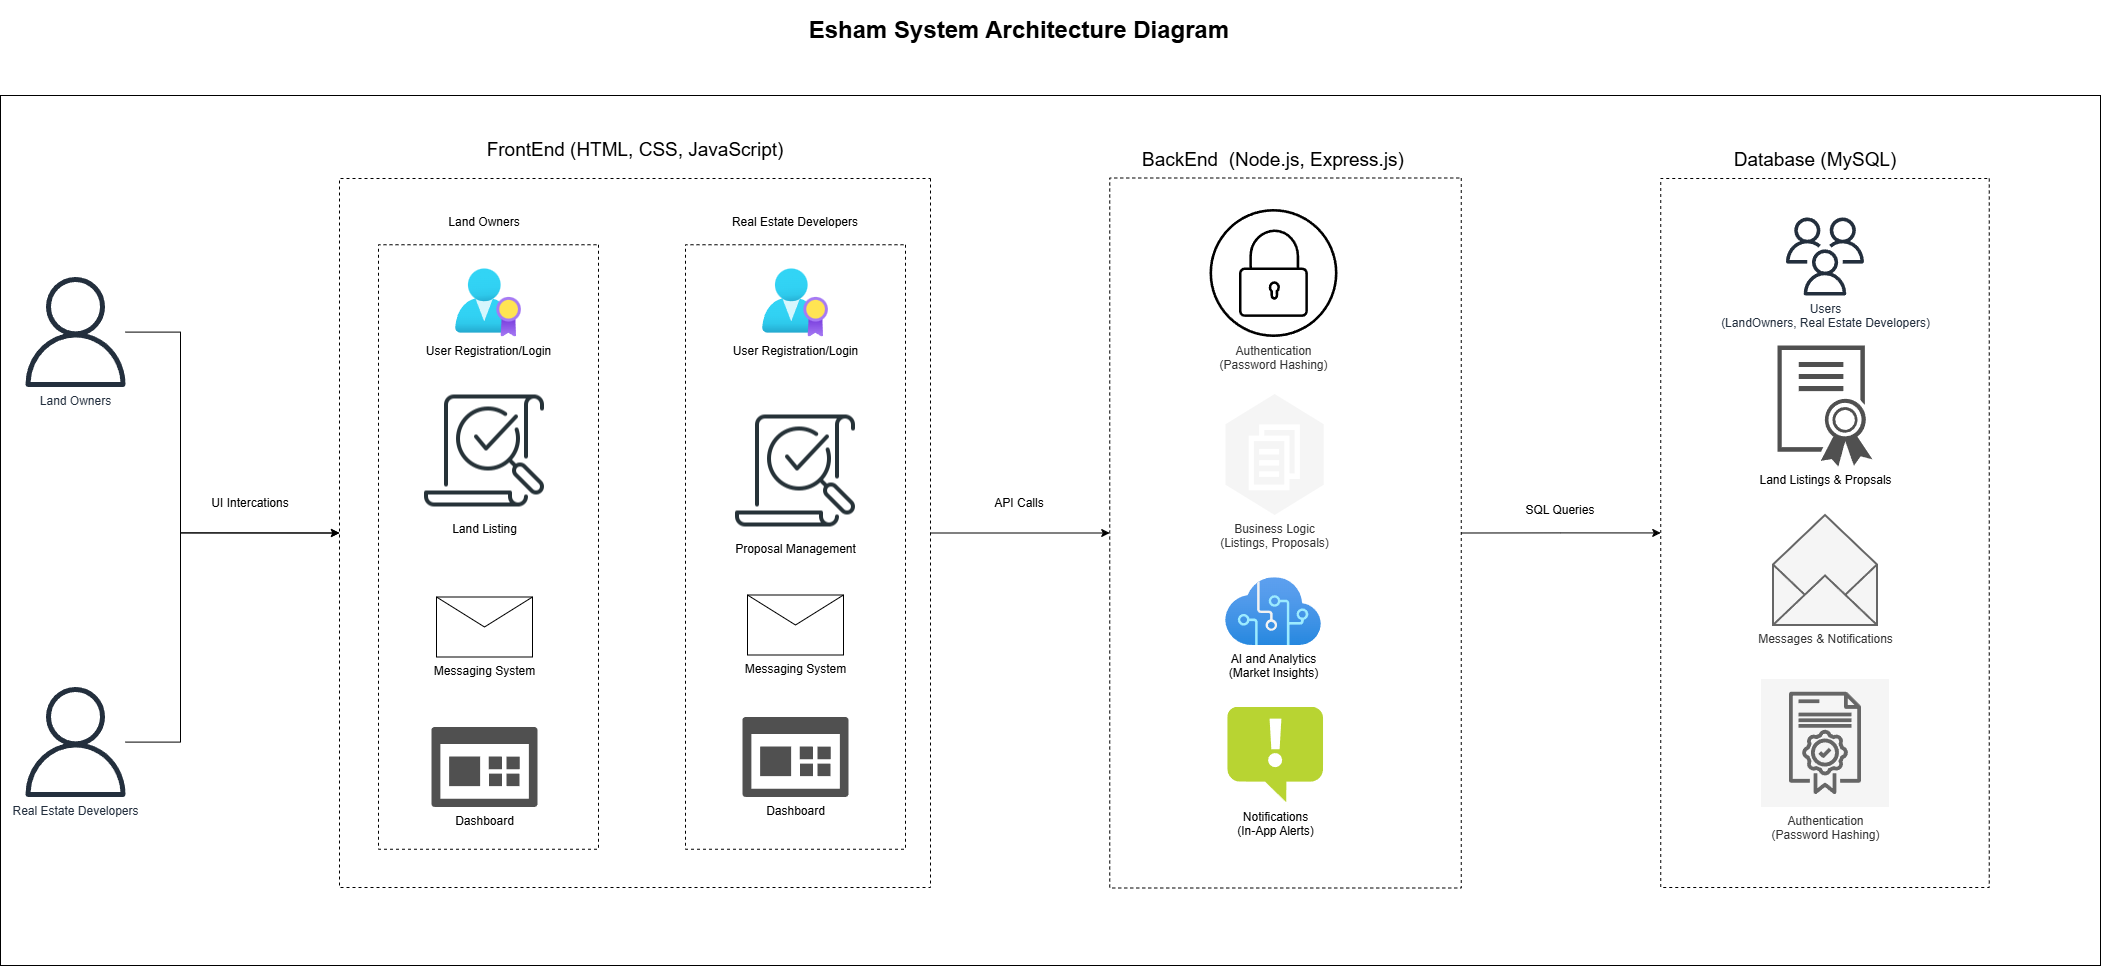

The diagram above was exported from draw.io. Its source (the exported page's mxGraphModel, read from the mxfile embedded in the PNG):
<mxGraphModel dx="4200" dy="3075" grid="1" gridSize="10" guides="1" tooltips="1" connect="1" arrows="1" fold="1" page="1" pageScale="1" pageWidth="1169" pageHeight="827" background="none" math="0" shadow="0">
  <root>
    <mxCell id="0" />
    <mxCell id="1" parent="0" />
    <mxCell id="8mr-9BZ_ulvoVsU252eA-62" value="" style="rounded=0;whiteSpace=wrap;html=1;strokeColor=light-dark(#000000,#64D4FF);fillColor=none;" vertex="1" parent="1">
      <mxGeometry x="20" y="20" width="2100" height="870" as="geometry" />
    </mxCell>
    <mxCell id="8mr-9BZ_ulvoVsU252eA-63" value="&lt;h1&gt;Esham System Architecture Diagram&lt;/h1&gt;" style="text;html=1;align=center;verticalAlign=middle;whiteSpace=wrap;rounded=0;strokeWidth=1;" vertex="1" parent="1">
      <mxGeometry x="769" y="-60" width="540" height="30" as="geometry" />
    </mxCell>
    <mxCell id="8mr-9BZ_ulvoVsU252eA-112" style="edgeStyle=orthogonalEdgeStyle;rounded=0;orthogonalLoop=1;jettySize=auto;html=1;exitX=0.5;exitY=0;exitDx=0;exitDy=0;entryX=0.5;entryY=1;entryDx=0;entryDy=0;" edge="1" parent="1" source="8mr-9BZ_ulvoVsU252eA-64" target="8mr-9BZ_ulvoVsU252eA-65">
      <mxGeometry relative="1" as="geometry" />
    </mxCell>
    <mxCell id="8mr-9BZ_ulvoVsU252eA-64" value="" style="rounded=0;whiteSpace=wrap;html=1;rotation=90;fillColor=none;strokeColor=light-dark(#000000,#64D4FF);dashed=1;" vertex="1" parent="1">
      <mxGeometry x="300" y="162" width="709" height="591" as="geometry" />
    </mxCell>
    <mxCell id="8mr-9BZ_ulvoVsU252eA-114" style="edgeStyle=orthogonalEdgeStyle;rounded=0;orthogonalLoop=1;jettySize=auto;html=1;exitX=0.5;exitY=0;exitDx=0;exitDy=0;" edge="1" parent="1" source="8mr-9BZ_ulvoVsU252eA-65" target="8mr-9BZ_ulvoVsU252eA-66">
      <mxGeometry relative="1" as="geometry" />
    </mxCell>
    <mxCell id="8mr-9BZ_ulvoVsU252eA-65" value="" style="rounded=0;whiteSpace=wrap;html=1;rotation=90;fillColor=none;strokeColor=light-dark(#000000,#64D4FF);dashed=1;" vertex="1" parent="1">
      <mxGeometry x="950" y="281.75" width="710" height="351.5" as="geometry" />
    </mxCell>
    <mxCell id="8mr-9BZ_ulvoVsU252eA-66" value="" style="rounded=0;whiteSpace=wrap;html=1;rotation=90;strokeColor=light-dark(#000000,#64D4FF);fillColor=none;dashed=1;" vertex="1" parent="1">
      <mxGeometry x="1490" y="293.25" width="709" height="328.5" as="geometry" />
    </mxCell>
    <mxCell id="8mr-9BZ_ulvoVsU252eA-67" value="&lt;font style=&quot;font-size: 19px;&quot;&gt;FrontEnd (HTML, CSS, JavaScript)&lt;/font&gt;" style="text;html=1;align=center;verticalAlign=middle;whiteSpace=wrap;rounded=0;" vertex="1" parent="1">
      <mxGeometry x="481.5" y="60" width="346" height="30" as="geometry" />
    </mxCell>
    <mxCell id="8mr-9BZ_ulvoVsU252eA-68" value="&lt;font style=&quot;font-size: 19px;&quot;&gt;BackEnd&amp;nbsp; (Node.js, Express.js)&lt;/font&gt;" style="text;html=1;align=center;verticalAlign=middle;whiteSpace=wrap;rounded=0;" vertex="1" parent="1">
      <mxGeometry x="1160" y="70" width="266" height="30" as="geometry" />
    </mxCell>
    <mxCell id="8mr-9BZ_ulvoVsU252eA-69" value="&lt;font style=&quot;font-size: 19px;&quot;&gt;Database (MySQL)&lt;/font&gt;" style="text;html=1;align=center;verticalAlign=middle;whiteSpace=wrap;rounded=0;" vertex="1" parent="1">
      <mxGeometry x="1740" y="70" width="190" height="30" as="geometry" />
    </mxCell>
    <mxCell id="8mr-9BZ_ulvoVsU252eA-77" value="Authentication&lt;div&gt;(Password Hashing)&lt;/div&gt;" style="sketch=0;points=[[0,0,0],[0.25,0,0],[0.5,0,0],[0.75,0,0],[1,0,0],[0,1,0],[0.25,1,0],[0.5,1,0],[0.75,1,0],[1,1,0],[0,0.25,0],[0,0.5,0],[0,0.75,0],[1,0.25,0],[1,0.5,0],[1,0.75,0]];outlineConnect=0;dashed=0;verticalLabelPosition=bottom;verticalAlign=top;align=center;html=1;fontSize=12;fontStyle=0;aspect=fixed;shape=mxgraph.citrix2.authentication_radius;resIcon=mxgraph.aws4.license_manager;fillColor=#000000;fontColor=#333333;strokeColor=none;pointerEvents=1;" vertex="1" parent="1">
      <mxGeometry x="1229" y="133.5" width="128" height="128" as="geometry" />
    </mxCell>
    <mxCell id="8mr-9BZ_ulvoVsU252eA-78" value="User Registration/Login" style="image;aspect=fixed;html=1;points=[];align=center;fontSize=12;image=img/lib/azure2/identity/AAD_Licenses.svg;" vertex="1" parent="1">
      <mxGeometry x="475" y="193.5" width="66" height="68" as="geometry" />
    </mxCell>
    <mxCell id="8mr-9BZ_ulvoVsU252eA-79" value="Land Listing" style="shape=image;html=1;verticalAlign=top;verticalLabelPosition=bottom;labelBackgroundColor=#ffffff;imageAspect=0;aspect=fixed;image=https://cdn1.iconfinder.com/data/icons/seo-and-web-development-6/32/development_listing_search_magnifier_magnifying_glass_loupe-128.png" vertex="1" parent="1">
      <mxGeometry x="440" y="311.5" width="128" height="128" as="geometry" />
    </mxCell>
    <mxCell id="8mr-9BZ_ulvoVsU252eA-80" value="Messaging System" style="shape=message;html=1;html=1;outlineConnect=0;labelPosition=center;verticalLabelPosition=bottom;align=center;verticalAlign=top;" vertex="1" parent="1">
      <mxGeometry x="456" y="521.5" width="96" height="60" as="geometry" />
    </mxCell>
    <mxCell id="8mr-9BZ_ulvoVsU252eA-81" value="Dashboard" style="sketch=0;pointerEvents=1;shadow=0;dashed=0;html=1;strokeColor=none;labelPosition=center;verticalLabelPosition=bottom;verticalAlign=top;align=center;fillColor=#505050;shape=mxgraph.mscae.intune.dashboard" vertex="1" parent="1">
      <mxGeometry x="451" y="651.5" width="106" height="80" as="geometry" />
    </mxCell>
    <mxCell id="8mr-9BZ_ulvoVsU252eA-82" value="" style="rounded=0;whiteSpace=wrap;html=1;rotation=90;fillColor=none;strokeColor=light-dark(#000000,#64D4FF);dashed=1;" vertex="1" parent="1">
      <mxGeometry x="205.75" y="361.5" width="604.5" height="220" as="geometry" />
    </mxCell>
    <mxCell id="8mr-9BZ_ulvoVsU252eA-83" value="Land Owners" style="text;html=1;align=center;verticalAlign=middle;whiteSpace=wrap;rounded=0;" vertex="1" parent="1">
      <mxGeometry x="409" y="132" width="190" height="30" as="geometry" />
    </mxCell>
    <mxCell id="8mr-9BZ_ulvoVsU252eA-86" value="" style="rounded=0;whiteSpace=wrap;html=1;rotation=90;fillColor=none;strokeColor=light-dark(#000000,#64D4FF);dashed=1;" vertex="1" parent="1">
      <mxGeometry x="512.75" y="361.5" width="604.5" height="220" as="geometry" />
    </mxCell>
    <mxCell id="8mr-9BZ_ulvoVsU252eA-87" value="Proposal Management" style="shape=image;html=1;verticalAlign=top;verticalLabelPosition=bottom;labelBackgroundColor=#ffffff;imageAspect=0;aspect=fixed;image=https://cdn1.iconfinder.com/data/icons/seo-and-web-development-6/32/development_listing_search_magnifier_magnifying_glass_loupe-128.png" vertex="1" parent="1">
      <mxGeometry x="751" y="331.5" width="128" height="128" as="geometry" />
    </mxCell>
    <mxCell id="8mr-9BZ_ulvoVsU252eA-88" value="User Registration/Login" style="image;aspect=fixed;html=1;points=[];align=center;fontSize=12;image=img/lib/azure2/identity/AAD_Licenses.svg;" vertex="1" parent="1">
      <mxGeometry x="782" y="193.5" width="66" height="68" as="geometry" />
    </mxCell>
    <mxCell id="8mr-9BZ_ulvoVsU252eA-89" value="Messaging System" style="shape=message;html=1;html=1;outlineConnect=0;labelPosition=center;verticalLabelPosition=bottom;align=center;verticalAlign=top;" vertex="1" parent="1">
      <mxGeometry x="767" y="519.5" width="96" height="60" as="geometry" />
    </mxCell>
    <mxCell id="8mr-9BZ_ulvoVsU252eA-91" value="Dashboard" style="sketch=0;pointerEvents=1;shadow=0;dashed=0;html=1;strokeColor=none;labelPosition=center;verticalLabelPosition=bottom;verticalAlign=top;align=center;fillColor=#505050;shape=mxgraph.mscae.intune.dashboard" vertex="1" parent="1">
      <mxGeometry x="762" y="641.5" width="106" height="80" as="geometry" />
    </mxCell>
    <mxCell id="8mr-9BZ_ulvoVsU252eA-93" value="Real Estate Developers" style="text;html=1;align=center;verticalAlign=middle;whiteSpace=wrap;rounded=0;" vertex="1" parent="1">
      <mxGeometry x="720" y="132" width="190" height="30" as="geometry" />
    </mxCell>
    <mxCell id="8mr-9BZ_ulvoVsU252eA-94" value="Business Logic&lt;div&gt;(Listings, Proposals)&lt;/div&gt;" style="outlineConnect=0;dashed=0;verticalLabelPosition=bottom;verticalAlign=top;align=center;html=1;shape=mxgraph.aws3.workdocs;gradientDirection=north;fillColor=#f5f5f5;strokeColor=#666666;fontColor=#333333;" vertex="1" parent="1">
      <mxGeometry x="1245" y="318.5" width="98.25" height="121" as="geometry" />
    </mxCell>
    <mxCell id="8mr-9BZ_ulvoVsU252eA-95" value="&lt;span&gt;AI and Analytics&lt;/span&gt;&lt;div&gt;&lt;span&gt;(Market Insights)&lt;/span&gt;&lt;/div&gt;" style="image;aspect=fixed;html=1;points=[];align=center;fontSize=12;image=img/lib/azure2/ai_machine_learning/Cognitive_Services.svg;" vertex="1" parent="1">
      <mxGeometry x="1245" y="502.24" width="96" height="67.76" as="geometry" />
    </mxCell>
    <mxCell id="8mr-9BZ_ulvoVsU252eA-96" value="Notifications&lt;div&gt;(In-App Alerts)&lt;/div&gt;" style="image;sketch=0;aspect=fixed;html=1;points=[];align=center;fontSize=12;image=img/lib/mscae/Notification.svg;" vertex="1" parent="1">
      <mxGeometry x="1247.25" y="631.5" width="96" height="96" as="geometry" />
    </mxCell>
    <mxCell id="8mr-9BZ_ulvoVsU252eA-98" value="Users&lt;div&gt;(LandOwners, Real Estate Developers)&lt;/div&gt;&lt;div&gt;&lt;br&gt;&lt;/div&gt;" style="sketch=0;outlineConnect=0;fontColor=#232F3E;gradientColor=none;fillColor=#232F3D;strokeColor=none;dashed=0;verticalLabelPosition=bottom;verticalAlign=top;align=center;html=1;fontSize=12;fontStyle=0;aspect=fixed;pointerEvents=1;shape=mxgraph.aws4.users;" vertex="1" parent="1">
      <mxGeometry x="1805.5" y="142" width="78" height="78" as="geometry" />
    </mxCell>
    <mxCell id="8mr-9BZ_ulvoVsU252eA-99" value="Land Listings &amp;amp; Propsals" style="sketch=0;pointerEvents=1;shadow=0;dashed=0;html=1;strokeColor=none;labelPosition=center;verticalLabelPosition=bottom;verticalAlign=top;align=center;fillColor=#505050;shape=mxgraph.mscae.intune.intune_certificate_profiles" vertex="1" parent="1">
      <mxGeometry x="1797" y="270" width="95" height="121" as="geometry" />
    </mxCell>
    <mxCell id="8mr-9BZ_ulvoVsU252eA-101" value="Messages &amp;amp; Notifications" style="html=1;verticalLabelPosition=bottom;align=center;labelBackgroundColor=#ffffff;verticalAlign=top;strokeWidth=2;strokeColor=#666666;shadow=0;dashed=0;shape=mxgraph.ios7.icons.envelope_(empty);fillColor=#f5f5f5;fontColor=#333333;" vertex="1" parent="1">
      <mxGeometry x="1792.5" y="439.5" width="104" height="110" as="geometry" />
    </mxCell>
    <mxCell id="8mr-9BZ_ulvoVsU252eA-105" value="Authentication&lt;div&gt;(Password Hashing)&lt;/div&gt;" style="sketch=0;points=[[0,0,0],[0.25,0,0],[0.5,0,0],[0.75,0,0],[1,0,0],[0,1,0],[0.25,1,0],[0.5,1,0],[0.75,1,0],[1,1,0],[0,0.25,0],[0,0.5,0],[0,0.75,0],[1,0.25,0],[1,0.5,0],[1,0.75,0]];points=[[0,0,0],[0.25,0,0],[0.5,0,0],[0.75,0,0],[1,0,0],[0,1,0],[0.25,1,0],[0.5,1,0],[0.75,1,0],[1,1,0],[0,0.25,0],[0,0.5,0],[0,0.75,0],[1,0.25,0],[1,0.5,0],[1,0.75,0]];outlineConnect=0;dashed=0;verticalLabelPosition=bottom;verticalAlign=top;align=center;html=1;fontSize=12;fontStyle=0;aspect=fixed;shape=mxgraph.aws4.resourceIcon;resIcon=mxgraph.aws4.license_manager;fillColor=#f5f5f5;fontColor=#333333;strokeColor=#666666;" vertex="1" parent="1">
      <mxGeometry x="1780.5" y="603.5" width="128" height="128" as="geometry" />
    </mxCell>
    <mxCell id="8mr-9BZ_ulvoVsU252eA-108" style="edgeStyle=orthogonalEdgeStyle;rounded=0;orthogonalLoop=1;jettySize=auto;html=1;entryX=0.5;entryY=1;entryDx=0;entryDy=0;" edge="1" parent="1" source="8mr-9BZ_ulvoVsU252eA-106" target="8mr-9BZ_ulvoVsU252eA-64">
      <mxGeometry relative="1" as="geometry">
        <Array as="points">
          <mxPoint x="200" y="257" />
          <mxPoint x="200" y="458" />
        </Array>
      </mxGeometry>
    </mxCell>
    <mxCell id="8mr-9BZ_ulvoVsU252eA-106" value="Land Owners" style="sketch=0;outlineConnect=0;fontColor=#232F3E;gradientColor=none;fillColor=#232F3D;strokeColor=none;dashed=0;verticalLabelPosition=bottom;verticalAlign=top;align=center;html=1;fontSize=12;fontStyle=0;aspect=fixed;pointerEvents=1;shape=mxgraph.aws4.user;" vertex="1" parent="1">
      <mxGeometry x="40" y="201.5" width="110" height="110" as="geometry" />
    </mxCell>
    <mxCell id="8mr-9BZ_ulvoVsU252eA-109" style="edgeStyle=orthogonalEdgeStyle;rounded=0;orthogonalLoop=1;jettySize=auto;html=1;entryX=0.5;entryY=1;entryDx=0;entryDy=0;" edge="1" parent="1" source="8mr-9BZ_ulvoVsU252eA-107" target="8mr-9BZ_ulvoVsU252eA-64">
      <mxGeometry relative="1" as="geometry">
        <Array as="points">
          <mxPoint x="200" y="667" />
          <mxPoint x="200" y="458" />
        </Array>
      </mxGeometry>
    </mxCell>
    <mxCell id="8mr-9BZ_ulvoVsU252eA-107" value="Real Estate Developers" style="sketch=0;outlineConnect=0;fontColor=#232F3E;gradientColor=none;fillColor=#232F3D;strokeColor=none;dashed=0;verticalLabelPosition=bottom;verticalAlign=top;align=center;html=1;fontSize=12;fontStyle=0;aspect=fixed;pointerEvents=1;shape=mxgraph.aws4.user;" vertex="1" parent="1">
      <mxGeometry x="40" y="611.5" width="110" height="110" as="geometry" />
    </mxCell>
    <mxCell id="8mr-9BZ_ulvoVsU252eA-111" value="UI Intercations" style="text;html=1;align=center;verticalAlign=middle;whiteSpace=wrap;rounded=0;" vertex="1" parent="1">
      <mxGeometry x="230" y="413" width="80" height="30" as="geometry" />
    </mxCell>
    <mxCell id="8mr-9BZ_ulvoVsU252eA-113" value="API Calls" style="text;html=1;align=center;verticalAlign=middle;whiteSpace=wrap;rounded=0;" vertex="1" parent="1">
      <mxGeometry x="1009" y="413" width="60" height="30" as="geometry" />
    </mxCell>
    <mxCell id="8mr-9BZ_ulvoVsU252eA-115" value="SQL Queries" style="text;html=1;align=center;verticalAlign=middle;whiteSpace=wrap;rounded=0;" vertex="1" parent="1">
      <mxGeometry x="1540" y="420" width="80" height="30" as="geometry" />
    </mxCell>
  </root>
</mxGraphModel>